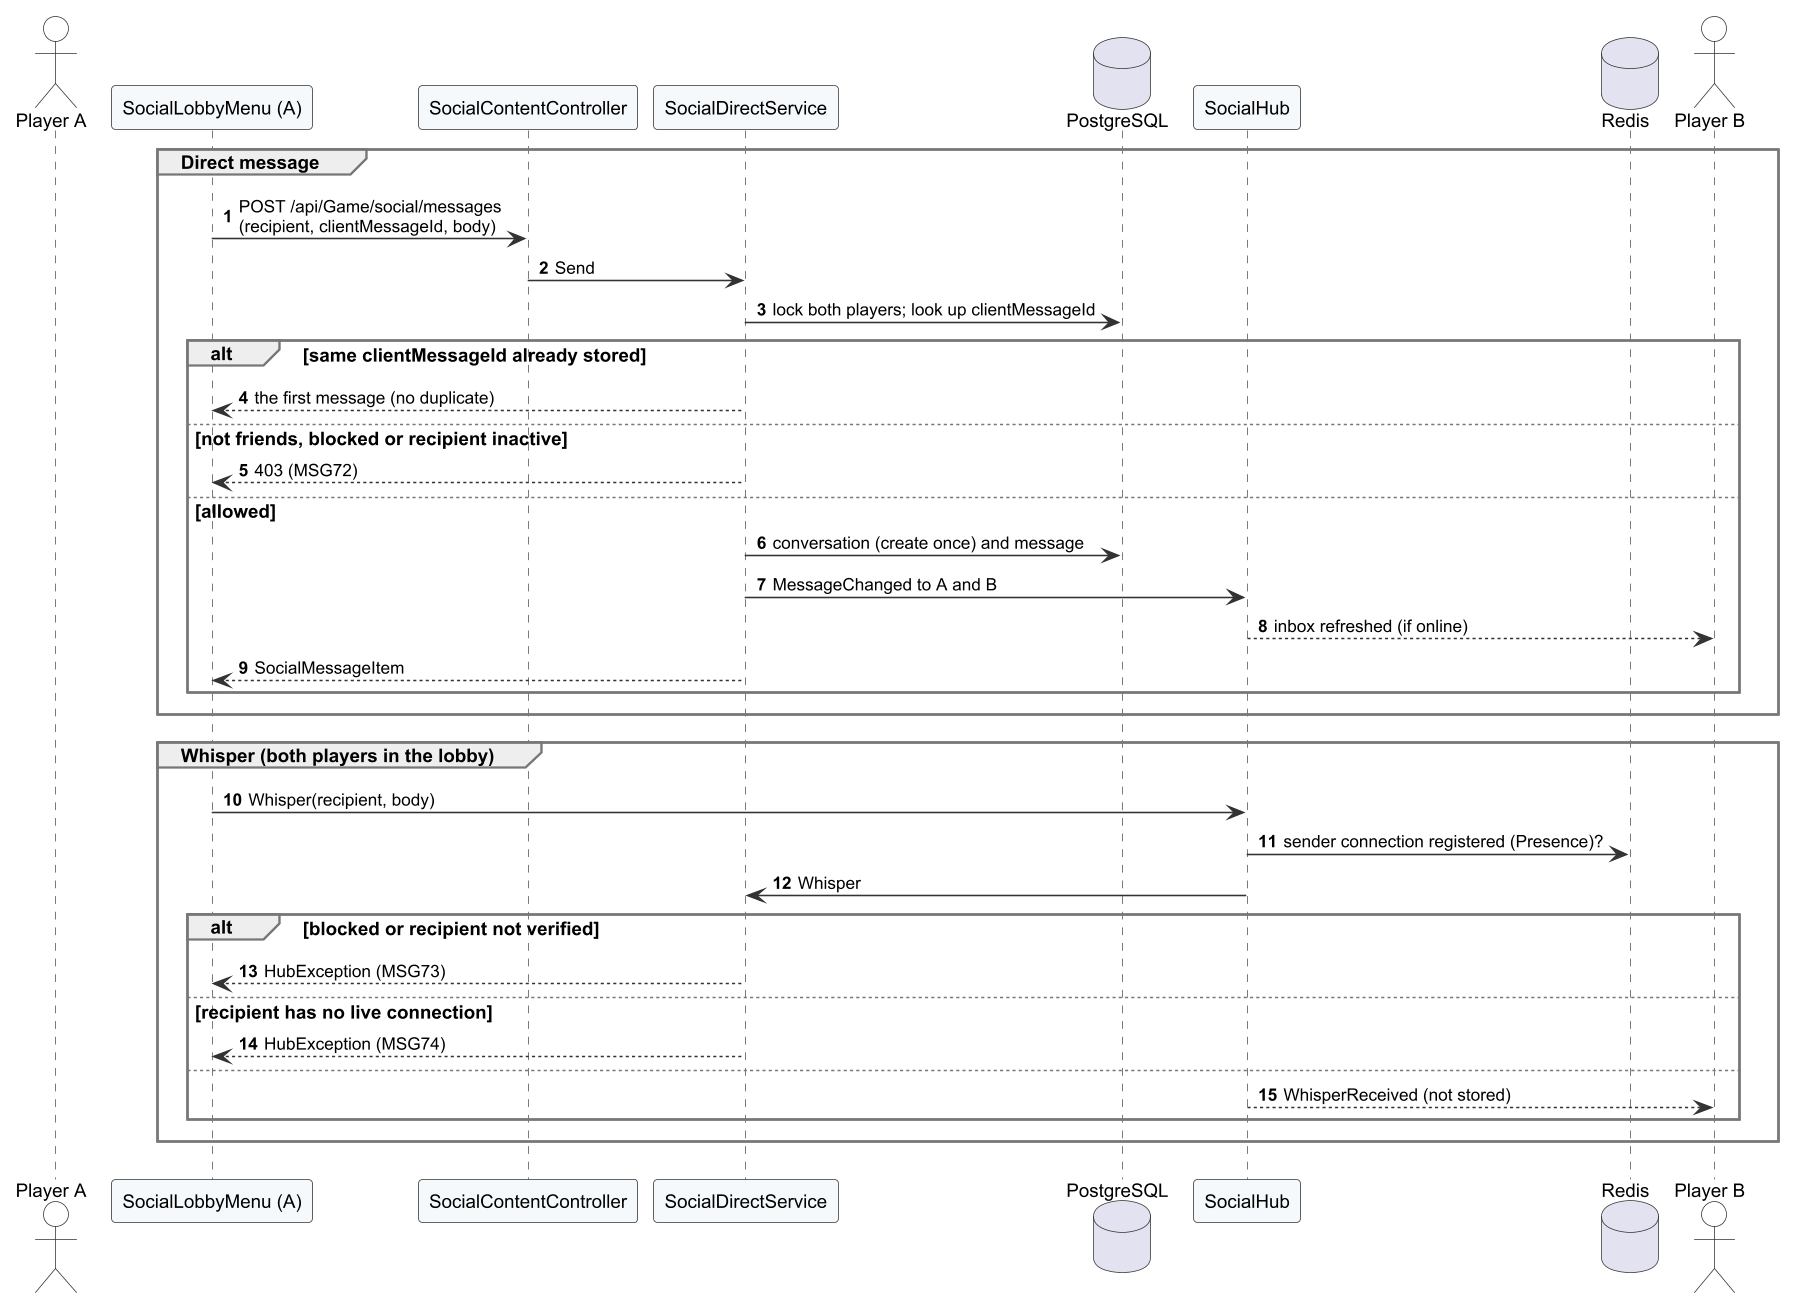

The diagram above was rendered by PlantUML. Its source (embedded in the PNG):
@startuml r4_seq_message
!include _style.iuml
autonumber
skinparam responseMessageBelowArrow true

actor "Player A" as A
participant "SocialLobbyMenu (A)" as UI
participant "SocialContentController" as C
participant "SocialDirectService" as S
database "PostgreSQL" as DB
participant "SocialHub" as H
database "Redis" as R
actor "Player B" as B
group Direct message
  UI -> C : POST /api/Game/social/messages\n(recipient, clientMessageId, body)
  C -> S : Send
  S -> DB : lock both players; look up clientMessageId
  alt same clientMessageId already stored
    S --> UI : the first message (no duplicate)
  else not friends, blocked or recipient inactive
    S --> UI : 403 (MSG72)
  else allowed
    S -> DB : conversation (create once) and message
    S -> H : MessageChanged to A and B
    H --> B : inbox refreshed (if online)
    S --> UI : SocialMessageItem
  end
end
group Whisper (both players in the lobby)
  UI -> H : Whisper(recipient, body)
  H -> R : sender connection registered (Presence)?
  H -> S : Whisper
  alt blocked or recipient not verified
    S --> UI : HubException (MSG73)
  else recipient has no live connection
    S --> UI : HubException (MSG74)
  else
    H --> B : WhisperReceived (not stored)
  end
end
@enduml